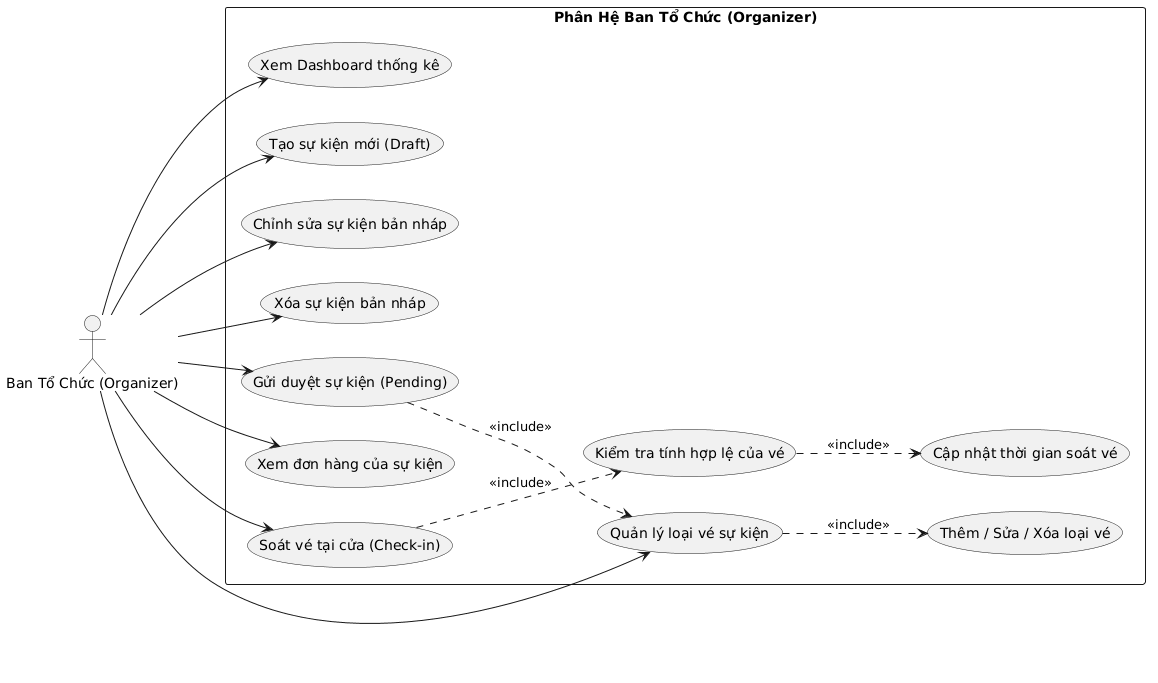

The diagram above was rendered by PlantUML. Its source (embedded in the PNG):
@startuml
left to right direction
skinparam packageStyle rectangle
skinparam shadowing false
skinparam defaultFontName "Arial"

actor "Ban Tổ Chức (Organizer)" as Organizer

rectangle "Phân Hệ Ban Tổ Chức (Organizer)" {
    usecase "Xem Dashboard thống kê" as UC_OrgDashboard
    usecase "Tạo sự kiện mới (Draft)" as UC_CreateEvent
    usecase "Chỉnh sửa sự kiện bản nháp" as UC_EditEvent
    usecase "Xóa sự kiện bản nháp" as UC_DeleteEvent
    usecase "Quản lý loại vé sự kiện" as UC_ManageTickets
    usecase "Thêm / Sửa / Xóa loại vé" as UC_CRUDTickets
    usecase "Gửi duyệt sự kiện (Pending)" as UC_SubmitApproval
    usecase "Xem đơn hàng của sự kiện" as UC_ViewOrders
    usecase "Soát vé tại cửa (Check-in)" as UC_Checkin
    usecase "Kiểm tra tính hợp lệ của vé" as UC_VerifyTicket
    usecase "Cập nhật thời gian soát vé" as UC_MarkUsed
}

Organizer --> UC_OrgDashboard
Organizer --> UC_CreateEvent
Organizer --> UC_EditEvent
Organizer --> UC_DeleteEvent
Organizer --> UC_ManageTickets
Organizer --> UC_SubmitApproval
Organizer --> UC_ViewOrders
Organizer --> UC_Checkin

UC_ManageTickets ..> UC_CRUDTickets : <<include>>
UC_SubmitApproval ..> UC_ManageTickets : <<include>>
UC_Checkin ..> UC_VerifyTicket : <<include>>
UC_VerifyTicket ..> UC_MarkUsed : <<include>>
@enduml